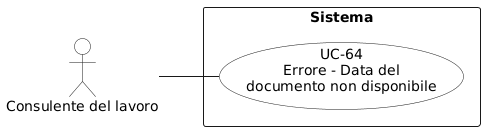

The diagram above was rendered by PlantUML. Its source (embedded in the PNG):
@startuml
left to right direction
skinparam packageStyle rectangle
skinparam usecaseBackgroundColor White
skinparam actorBackgroundColor White

actor "Consulente del lavoro" as consulente

rectangle "Sistema" {
  usecase "UC-64\nErrore - Data del\ndocumento non disponibile" as uc64
}

consulente -- uc64
@enduml